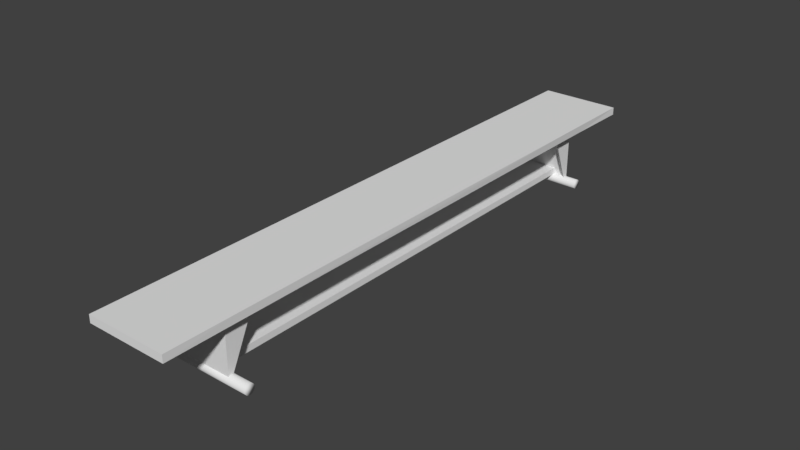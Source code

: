 # Source: penkki.blend  (saved by Blender 2.79.0; exported with 4.5.12 LTS)
import bpy
from mathutils import Matrix  # noqa: F401  (used for matrix-valued properties, if any)

bpy.ops.wm.read_factory_settings(use_empty=True)
scene = bpy.context.scene
scene.name = 'Scene'

# ---- collections
col_collection_1 = bpy.data.collections.new('Collection 1'); scene.collection.children.link(col_collection_1)

# ---- materials (node trees are filled in below, after node groups)
mat_material = bpy.data.materials.new('Material')
mat_material.alpha_threshold = 0.0
mat_material.roughness = 0.5
mat_material.line_color = (0.0, 0.0, 0.0, 1.0)
mat_material_001 = bpy.data.materials.new('Material.001')
mat_material_001.alpha_threshold = 0.0
mat_material_001.roughness = 0.5
mat_material_001.line_color = (0.0, 0.0, 0.0, 1.0)

# ---- material node trees

# ---- world
world_world = bpy.data.worlds.new('World'); scene.world = world_world
world_world.color = (0.05088, 0.05088, 0.05088)
world_world.use_sun_shadow = False
world_world.sun_shadow_jitter_overblur = 0.0
world_world.cycles.sampling_method = 'MANUAL'

# ---- meshes
me_cylinder = bpy.data.meshes.new('Cylinder')
me_cylinder.from_pydata([(-7.241e-07, 1.0, -10.59), (6.099e-07, 1.0, 9.079), (0.1951, 0.9808, -10.59), (0.1951, 0.9808, 9.079), (0.3827, 0.9239, -10.59), (0.3827, 0.9239, 9.079), (0.5556, 0.8315, -10.59), (0.5556, 0.8315, 9.079), (0.7071, 0.7071, -10.59), (0.7071, 0.7071, 9.079), (0.8315, 0.5556, -10.59), (0.8315, 0.5556, 9.079), (0.9239, 0.3827, -10.59), (0.9239, 0.3827, 9.079), (0.9808, 0.1951, -10.59), (0.9808, 0.1951, 9.079), (1.0, 7.55e-08, -10.59), (1.0, 7.55e-08, 9.079), (0.9808, -0.1951, -10.59), (0.9808, -0.1951, 9.079), (0.9239, -0.3827, -10.59), (0.9239, -0.3827, 9.079), (0.8315, -0.5556, -10.59), (0.8315, -0.5556, 9.079), (0.7071, -0.7071, -10.59), (0.7071, -0.7071, 9.079), (0.5556, -0.8315, -10.59), (0.5556, -0.8315, 9.079), (0.3827, -0.9239, -10.59), (0.3827, -0.9239, 9.079), (0.1951, -0.9808, -10.59), (0.1951, -0.9808, 9.079), (-1.05e-06, -1.0, -10.59), (2.841e-07, -1.0, 9.079), (-0.1951, -0.9808, -10.59), (-0.1951, -0.9808, 9.079), (-0.3827, -0.9239, -10.59), (-0.3827, -0.9239, 9.079), (-0.5556, -0.8315, -10.59), (-0.5556, -0.8315, 9.079), (-0.7071, -0.7071, -10.59), (-0.7071, -0.7071, 9.079), (-0.8315, -0.5556, -10.59), (-0.8315, -0.5556, 9.079), (-0.9239, -0.3827, -10.59), (-0.9239, -0.3827, 9.079), (-0.9808, -0.1951, -10.59), (-0.9808, -0.1951, 9.079), (-1.0, 9.656e-07, -10.59), (-1.0, 9.656e-07, 9.079), (-0.9808, 0.1951, -10.59), (-0.9808, 0.1951, 9.079), (-0.9239, 0.3827, -10.59), (-0.9239, 0.3827, 9.079), (-0.8315, 0.5556, -10.59), (-0.8315, 0.5556, 9.079), (-0.7071, 0.7071, -10.59), (-0.7071, 0.7071, 9.079), (-0.5556, 0.8315, -10.59), (-0.5556, 0.8315, 9.079), (-0.3827, 0.9239, -10.59), (-0.3827, 0.9239, 9.079), (-0.1951, 0.9808, -10.59), (-0.1951, 0.9808, 9.079)], [], [(0, 1, 3, 2), (2, 3, 5, 4), (4, 5, 7, 6), (6, 7, 9, 8), (8, 9, 11, 10), (10, 11, 13, 12), (12, 13, 15, 14), (14, 15, 17, 16), (16, 17, 19, 18), (18, 19, 21, 20), (20, 21, 23, 22), (22, 23, 25, 24), (24, 25, 27, 26), (26, 27, 29, 28), (28, 29, 31, 30), (30, 31, 33, 32), (32, 33, 35, 34), (34, 35, 37, 36), (36, 37, 39, 38), (38, 39, 41, 40), (40, 41, 43, 42), (42, 43, 45, 44), (44, 45, 47, 46), (46, 47, 49, 48), (48, 49, 51, 50), (50, 51, 53, 52), (52, 53, 55, 54), (54, 55, 57, 56), (56, 57, 59, 58), (58, 59, 61, 60), (3, 1, 63, 61, 59, 57, 55, 53, 51, 49, 47, 45, 43, 41, 39, 37, 35, 33, 31, 29, 27, 25, 23, 21, 19, 17, 15, 13, 11, 9, 7, 5), (60, 61, 63, 62), (62, 63, 1, 0), (0, 2, 4, 6, 8, 10, 12, 14, 16, 18, 20, 22, 24, 26, 28, 30, 32, 34, 36, 38, 40, 42, 44, 46, 48, 50, 52, 54, 56, 58, 60, 62)])
me_cylinder.polygons.foreach_set('use_smooth', [True] * 34)
me_cylinder.use_remesh_preserve_volume = False
me_cylinder.use_remesh_preserve_attributes = False
me_cylinder.use_mirror_vertex_groups = False
me_cylinder.update()
me_cube = bpy.data.meshes.new('Cube')
me_cube.from_pydata([(-0.1827, 5.255, -1.1), (-0.1827, -0.8138, -1.1), (-1.0, -0.8138, -1.1), (-1.0, 5.255, -1.1), (-0.1827, 5.248, -1.023), (-0.1827, -0.8138, -1.023), (-1.0, -0.8138, -1.023), (-1.0, 5.248, -1.023), (-0.2835, 0.1218, -1.1), (-0.9071, 0.1218, -1.1), (-0.1827, 0.1218, -1.023), (-1.0, 0.1218, -1.023), (-0.2835, -0.1645, -1.1), (-0.1827, -0.1645, -1.023), (-0.9071, -0.1645, -1.1), (-1.0, -0.1645, -1.023), (-0.8964, 4.295, -1.1), (-1.0, 4.327, -1.023), (-0.2887, 4.308, -1.098), (-0.1827, 4.327, -1.023), (-0.9247, 4.562, -1.1), (-1.0, 4.562, -1.023), (-0.2887, 4.561, -1.098), (-0.1827, 4.562, -1.023), (-0.9071, -0.1645, -1.609), (-0.9071, -0.1186, -1.609), (-0.2835, -0.1186, -1.609), (-0.2835, -0.1645, -1.609), (-0.2887, 4.561, -1.608), (-0.2887, 4.508, -1.608), (-0.8964, 4.496, -1.61), (-0.9247, 4.562, -1.61), (-0.1827, 5.248, -1.1), (-0.1827, -0.8138, -1.1), (-1.0, -0.8138, -1.1), (-1.0, 5.248, -1.1), (-0.9973, 0.1218, -1.1), (-0.1846, 0.1218, -1.1), (-0.9973, -0.1645, -1.1), (-0.1846, -0.1645, -1.1), (-0.1893, 4.372, -1.1), (-1.005, 4.327, -1.1), (-0.1893, 4.608, -1.1), (-1.005, 4.562, -1.1), (-0.8405, 0.01443, -1.088), (-0.8405, -0.1645, -1.1), (-0.8405, -0.1658, -1.621), (-0.8405, -0.1645, -1.609), (-0.9535, -0.4892, -1.1), (-0.9017, 2.208, -1.1), (-0.562, 0.01443, -1.088), (-0.562, -0.1645, -1.1), (-0.562, -0.1658, -1.621), (-0.562, -0.1645, -1.609), (-0.9808, 0.1218, -1.1), (-0.9808, -0.1645, -1.1), (-0.8974, 3.914, -1.1), (-0.9915, -0.7545, -1.1), (-0.3344, 0.01443, -1.088), (-0.3344, -0.1645, -1.1), (-0.3344, -0.1658, -1.621), (-0.3344, -0.1645, -1.609), (-0.8564, 4.416, -1.117), (-0.8827, 4.562, -1.1), (-0.8564, 4.552, -1.649), (-0.8827, 4.562, -1.61), (-0.9952, 5.211, -1.1), (-0.8448, 0.02132, -1.089), (-0.8448, -0.1645, -1.1), (-0.8448, -0.1628, -1.62), (-0.8448, -0.1645, -1.609), (-0.3295, -0.2062, -1.1), (-0.3228, 0.3894, -1.1), (-0.5838, 0.1551, -1.089), (-0.5871, -0.1854, -1.1), (-0.3766, -0.2024, -1.1), (-0.3705, 0.2645, -1.089), (-0.3463, 4.427, -1.117), (-0.348, 4.561, -1.098), (-0.3463, 4.563, -1.648), (-0.348, 4.561, -1.609)], [], [(74, 48, 14, 68), (13, 6, 5), (13, 33, 39), (5, 34, 33), (21, 35, 43), (32, 0, 3, 35), (15, 36, 38), (19, 37, 40), (19, 11, 10), (72, 16, 62, 77), (34, 15, 38), (10, 39, 37), (10, 15, 13), (8, 12, 27, 26), (78, 22, 28, 80), (23, 17, 19), (23, 40, 42), (36, 17, 41), (4, 42, 32), (4, 21, 23), (22, 3, 0), (17, 43, 41), (69, 70, 24, 25), (68, 14, 24, 70), (58, 8, 26, 60), (14, 9, 25, 24), (65, 64, 30, 31), (16, 20, 31, 30), (62, 16, 30, 64), (22, 18, 29, 28), (41, 20, 16), (0, 42, 22), (54, 56, 49, 9), (22, 40, 18), (8, 37, 39, 12), (57, 55, 14, 48), (18, 37, 8), (38, 9, 14, 55), (32, 7, 4), (43, 3, 66, 20), (1, 33, 34, 2), (12, 39, 33, 1), (12, 1, 2, 71), (13, 15, 6), (13, 5, 33), (5, 6, 34), (21, 7, 35), (15, 11, 36), (19, 10, 37), (19, 17, 11), (73, 67, 9, 49), (34, 6, 15), (10, 13, 39), (10, 11, 15), (23, 21, 17), (23, 19, 40), (36, 11, 17), (4, 23, 42), (4, 7, 21), (78, 63, 20, 66), (17, 21, 43), (41, 43, 20), (0, 32, 42), (36, 41, 16), (22, 42, 40), (2, 34, 38), (18, 40, 37), (38, 36, 54, 9), (32, 35, 7), (43, 35, 3), (67, 44, 46, 69), (51, 45, 47, 53), (52, 53, 47, 46), (60, 61, 53, 52), (59, 51, 53, 61), (76, 73, 49, 56), (44, 50, 52, 46), (75, 57, 48, 74), (71, 2, 57, 75), (72, 76, 56, 16), (12, 59, 61, 27), (26, 27, 61, 60), (2, 38, 55, 57), (36, 16, 56, 54), (50, 58, 60, 52), (77, 62, 64, 79), (80, 79, 64, 65), (20, 63, 65, 31), (28, 29, 79, 80), (18, 77, 79, 29), (8, 58, 76, 72), (12, 71, 75, 59), (59, 75, 74, 51), (58, 50, 73, 76), (9, 67, 69, 25), (22, 78, 66, 3), (50, 44, 67, 73), (45, 68, 70, 47), (46, 47, 70, 69), (63, 78, 80, 65), (8, 72, 77, 18), (51, 74, 68, 45)])
me_cube.materials.append(mat_material)
me_cube.use_remesh_preserve_volume = False
me_cube.use_remesh_preserve_attributes = False
me_cube.use_mirror_vertex_groups = False
me_cube.update()
me_cube_001 = bpy.data.meshes.new('Cube.001')
me_cube_001.from_pydata([(-0.3563, 4.55, -0.9591), (-0.3563, -0.1516, -0.9591), (-0.7203, -0.1516, -0.9591), (-0.7203, 4.55, -0.9591), (-0.3563, 4.55, -0.8946), (-0.3563, -0.1516, -0.8946), (-0.7203, -0.1516, -0.8946), (-0.7203, 4.55, -0.8946)], [], [(0, 1, 2, 3), (4, 7, 6, 5), (0, 4, 5, 1), (1, 5, 6, 2), (2, 6, 7, 3), (4, 0, 3, 7)])
me_cube_001.materials.append(mat_material_001)
me_cube_001.use_remesh_preserve_volume = False
me_cube_001.use_remesh_preserve_attributes = False
me_cube_001.use_mirror_vertex_groups = False
me_cube_001.update()
me_cylinder_001 = bpy.data.meshes.new('Cylinder.001')
me_cylinder_001.from_pydata([(-7.241e-07, 1.0, -10.59), (6.099e-07, 1.0, 9.079), (0.1951, 0.9808, -10.59), (0.1951, 0.9808, 9.079), (0.3827, 0.9239, -10.59), (0.3827, 0.9239, 9.079), (0.5556, 0.8315, -10.59), (0.5556, 0.8315, 9.079), (0.7071, 0.7071, -10.59), (0.7071, 0.7071, 9.079), (0.8315, 0.5556, -10.59), (0.8315, 0.5556, 9.079), (0.9239, 0.3827, -10.59), (0.9239, 0.3827, 9.079), (0.9808, 0.1951, -10.59), (0.9808, 0.1951, 9.079), (1.0, 7.55e-08, -10.59), (1.0, 7.55e-08, 9.079), (0.9808, -0.1951, -10.59), (0.9808, -0.1951, 9.079), (0.9239, -0.3827, -10.59), (0.9239, -0.3827, 9.079), (0.8315, -0.5556, -10.59), (0.8315, -0.5556, 9.079), (0.7071, -0.7071, -10.59), (0.7071, -0.7071, 9.079), (0.5556, -0.8315, -10.59), (0.5556, -0.8315, 9.079), (0.3827, -0.9239, -10.59), (0.3827, -0.9239, 9.079), (0.1951, -0.9808, -10.59), (0.1951, -0.9808, 9.079), (-1.05e-06, -1.0, -10.59), (2.841e-07, -1.0, 9.079), (-0.1951, -0.9808, -10.59), (-0.1951, -0.9808, 9.079), (-0.3827, -0.9239, -10.59), (-0.3827, -0.9239, 9.079), (-0.5556, -0.8315, -10.59), (-0.5556, -0.8315, 9.079), (-0.7071, -0.7071, -10.59), (-0.7071, -0.7071, 9.079), (-0.8315, -0.5556, -10.59), (-0.8315, -0.5556, 9.079), (-0.9239, -0.3827, -10.59), (-0.9239, -0.3827, 9.079), (-0.9808, -0.1951, -10.59), (-0.9808, -0.1951, 9.079), (-1.0, 9.656e-07, -10.59), (-1.0, 9.656e-07, 9.079), (-0.9808, 0.1951, -10.59), (-0.9808, 0.1951, 9.079), (-0.9239, 0.3827, -10.59), (-0.9239, 0.3827, 9.079), (-0.8315, 0.5556, -10.59), (-0.8315, 0.5556, 9.079), (-0.7071, 0.7071, -10.59), (-0.7071, 0.7071, 9.079), (-0.5556, 0.8315, -10.59), (-0.5556, 0.8315, 9.079), (-0.3827, 0.9239, -10.59), (-0.3827, 0.9239, 9.079), (-0.1951, 0.9808, -10.59), (-0.1951, 0.9808, 9.079)], [], [(0, 1, 3, 2), (2, 3, 5, 4), (4, 5, 7, 6), (6, 7, 9, 8), (8, 9, 11, 10), (10, 11, 13, 12), (12, 13, 15, 14), (14, 15, 17, 16), (16, 17, 19, 18), (18, 19, 21, 20), (20, 21, 23, 22), (22, 23, 25, 24), (24, 25, 27, 26), (26, 27, 29, 28), (28, 29, 31, 30), (30, 31, 33, 32), (32, 33, 35, 34), (34, 35, 37, 36), (36, 37, 39, 38), (38, 39, 41, 40), (40, 41, 43, 42), (42, 43, 45, 44), (44, 45, 47, 46), (46, 47, 49, 48), (48, 49, 51, 50), (50, 51, 53, 52), (52, 53, 55, 54), (54, 55, 57, 56), (56, 57, 59, 58), (58, 59, 61, 60), (3, 1, 63, 61, 59, 57, 55, 53, 51, 49, 47, 45, 43, 41, 39, 37, 35, 33, 31, 29, 27, 25, 23, 21, 19, 17, 15, 13, 11, 9, 7, 5), (60, 61, 63, 62), (62, 63, 1, 0), (0, 2, 4, 6, 8, 10, 12, 14, 16, 18, 20, 22, 24, 26, 28, 30, 32, 34, 36, 38, 40, 42, 44, 46, 48, 50, 52, 54, 56, 58, 60, 62)])
me_cylinder_001.polygons.foreach_set('use_smooth', [True] * 34)
me_cylinder_001.use_remesh_preserve_volume = False
me_cylinder_001.use_remesh_preserve_attributes = False
me_cylinder_001.use_mirror_vertex_groups = False
me_cylinder_001.update()

# ---- objects
ob_jalka_2 = bpy.data.objects.new('Jalka 2', me_cylinder)
ob_penkki = bpy.data.objects.new('Penkki', me_cube)
ob_t_rke__osa = bpy.data.objects.new('Tärkeä osa', me_cube_001)
ob_jalka = bpy.data.objects.new('Jalka', me_cylinder_001)

# ---- transforms, parenting, visibility, modifiers, constraints
ob_jalka_2.location = (-0.5782, 2.325, 0.112)
ob_jalka_2.rotation_euler = (-0.0, 1.571, 0.0)
ob_jalka_2.scale = (0.04778, 0.04778, 0.04778)
ob_jalka_2.lineart.crease_threshold = 0.0
ob_penkki.location = (0.0, -2.205, 1.756)
ob_penkki.lock_rotations_4d = False
ob_penkki.empty_display_type = 'ARROWS'
ob_penkki.lineart.crease_threshold = 0.0
ob_t_rke__osa.location = (-0.06106, -2.205, 1.114)
ob_t_rke__osa.lock_rotations_4d = False
ob_t_rke__osa.empty_display_type = 'ARROWS'
ob_t_rke__osa.lineart.crease_threshold = 0.0
ob_jalka.location = (-0.5565, -2.338, 0.112)
ob_jalka.rotation_euler = (-0.0, 1.571, 0.0)
ob_jalka.scale = (0.0512, 0.0512, 0.0512)
ob_jalka.lineart.crease_threshold = 0.0

# ---- collection membership
col_collection_1.objects.link(ob_jalka_2)
col_collection_1.objects.link(ob_penkki)
col_collection_1.objects.link(ob_t_rke__osa)
col_collection_1.objects.link(ob_jalka)

# ---- scene / render settings (as saved in the file)
scene.frame_start = 1; scene.frame_end = 250; scene.frame_set(1)
scene.render.engine = 'CYCLES'
scene.render.resolution_percentage = 50
scene.render.dither_intensity = 0.0
scene.cycles.use_denoising = False
scene.cycles.samples = 128
scene.cycles.sampling_pattern = 'TABULATED_SOBOL'
scene.cycles.use_adaptive_sampling = False
scene.cycles.use_light_tree = False
scene.cycles.blur_glossy = 0.0
scene.cycles.sample_clamp_indirect = 0.0
scene.view_settings.view_transform = 'Standard'
bpy.context.view_layer.update()

# ---- added for rendering (the .blend has no active camera and no usable light): camera, sun
cam_auto = bpy.data.cameras.new('AutoCamera')
cam_auto.lens = 50.0
cam_auto.sensor_width = 36.0
cam_auto.clip_end = 1000.0
ob_auto_camera = bpy.data.objects.new('AutoCamera', cam_auto)
scene.collection.objects.link(ob_auto_camera)
ob_auto_camera.location = (5.13039, -6.85473, 4.97734)
ob_auto_camera.rotation_euler = (1.09748, -7.21219e-08, 0.694738)
scene.camera = ob_auto_camera
light_auto_sun = bpy.data.lights.new('AutoSun', 'SUN')
light_auto_sun.energy = 3.0
light_auto_sun.angle = 0.0523599
ob_auto_sun = bpy.data.objects.new('AutoSun', light_auto_sun)
scene.collection.objects.link(ob_auto_sun)
ob_auto_sun.rotation_euler = (0.872665, 0.174533, 0.523599)
bpy.context.view_layer.update()
